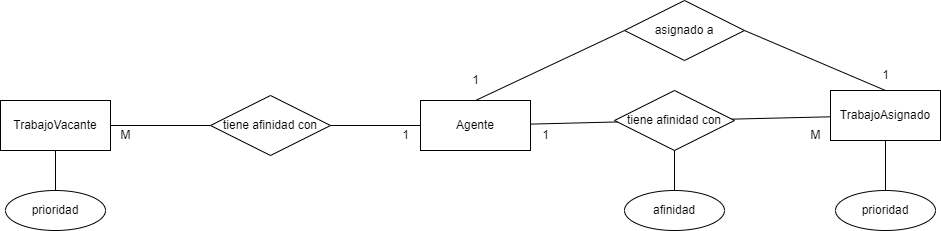

The diagram above was exported from draw.io. Its source (the exported page's mxGraphModel, read from the mxfile embedded in the PNG):
<mxGraphModel dx="1915" dy="451" grid="1" gridSize="10" guides="1" tooltips="1" connect="1" arrows="1" fold="1" page="1" pageScale="1" pageWidth="827" pageHeight="1169" math="0" shadow="0">
  <root>
    <mxCell id="0" />
    <mxCell id="1" parent="0" />
    <mxCell id="2" value="Agente" style="html=1;whiteSpace=wrap;" vertex="1" parent="1">
      <mxGeometry x="220" y="130" width="110" height="50" as="geometry" />
    </mxCell>
    <mxCell id="3" value="TrabajoAsignado" style="html=1;whiteSpace=wrap;" vertex="1" parent="1">
      <mxGeometry x="630" y="120" width="110" height="50" as="geometry" />
    </mxCell>
    <mxCell id="4" value="TrabajoVacante" style="html=1;whiteSpace=wrap;" vertex="1" parent="1">
      <mxGeometry x="-200" y="130" width="110" height="50" as="geometry" />
    </mxCell>
    <mxCell id="5" value="tiene afinidad con" style="shape=rhombus;perimeter=rhombusPerimeter;whiteSpace=wrap;html=1;align=center;" vertex="1" parent="1">
      <mxGeometry x="414" y="120" width="120" height="60" as="geometry" />
    </mxCell>
    <mxCell id="6" value="" style="endArrow=none;html=1;rounded=0;" edge="1" source="2" target="5" parent="1">
      <mxGeometry width="50" height="50" relative="1" as="geometry">
        <mxPoint x="390" y="190" as="sourcePoint" />
        <mxPoint x="440" y="140" as="targetPoint" />
      </mxGeometry>
    </mxCell>
    <mxCell id="7" value="" style="endArrow=none;html=1;rounded=0;" edge="1" source="5" target="3" parent="1">
      <mxGeometry width="50" height="50" relative="1" as="geometry">
        <mxPoint x="340" y="156" as="sourcePoint" />
        <mxPoint x="427" y="159" as="targetPoint" />
      </mxGeometry>
    </mxCell>
    <mxCell id="8" value="M" style="text;html=1;align=center;verticalAlign=middle;resizable=0;points=[];autosize=1;strokeColor=none;fillColor=none;" vertex="1" parent="1">
      <mxGeometry x="600" y="150" width="30" height="30" as="geometry" />
    </mxCell>
    <mxCell id="9" value="1" style="text;html=1;align=center;verticalAlign=middle;resizable=0;points=[];autosize=1;strokeColor=none;fillColor=none;" vertex="1" parent="1">
      <mxGeometry x="330" y="150" width="30" height="30" as="geometry" />
    </mxCell>
    <mxCell id="10" value="afinidad" style="ellipse;whiteSpace=wrap;html=1;align=center;" vertex="1" parent="1">
      <mxGeometry x="424" y="220" width="100" height="40" as="geometry" />
    </mxCell>
    <mxCell id="11" value="" style="endArrow=none;html=1;rounded=0;" edge="1" source="10" target="5" parent="1">
      <mxGeometry width="50" height="50" relative="1" as="geometry">
        <mxPoint x="469.99999999999955" y="260" as="sourcePoint" />
        <mxPoint x="470" y="160" as="targetPoint" />
      </mxGeometry>
    </mxCell>
    <mxCell id="12" value="tiene afinidad con" style="shape=rhombus;perimeter=rhombusPerimeter;whiteSpace=wrap;html=1;align=center;" vertex="1" parent="1">
      <mxGeometry x="10" y="125" width="120" height="60" as="geometry" />
    </mxCell>
    <mxCell id="13" value="" style="endArrow=none;html=1;rounded=0;" edge="1" source="12" target="4" parent="1">
      <mxGeometry width="50" height="50" relative="1" as="geometry">
        <mxPoint x="-40" y="155" as="sourcePoint" />
        <mxPoint x="337" y="161" as="targetPoint" />
      </mxGeometry>
    </mxCell>
    <mxCell id="14" value="" style="endArrow=none;html=1;rounded=0;" edge="1" source="2" target="12" parent="1">
      <mxGeometry width="50" height="50" relative="1" as="geometry">
        <mxPoint x="20" y="165" as="sourcePoint" />
        <mxPoint x="50" y="160" as="targetPoint" />
      </mxGeometry>
    </mxCell>
    <mxCell id="15" value="1" style="text;html=1;align=center;verticalAlign=middle;resizable=0;points=[];autosize=1;strokeColor=none;fillColor=none;" vertex="1" parent="1">
      <mxGeometry x="190" y="150" width="30" height="30" as="geometry" />
    </mxCell>
    <mxCell id="16" value="M" style="text;html=1;align=center;verticalAlign=middle;resizable=0;points=[];autosize=1;strokeColor=none;fillColor=none;" vertex="1" parent="1">
      <mxGeometry x="-90" y="150" width="30" height="30" as="geometry" />
    </mxCell>
    <mxCell id="17" value="asignado a" style="shape=rhombus;perimeter=rhombusPerimeter;whiteSpace=wrap;html=1;align=center;" vertex="1" parent="1">
      <mxGeometry x="424" y="30" width="120" height="60" as="geometry" />
    </mxCell>
    <mxCell id="18" value="" style="endArrow=none;html=1;rounded=0;exitX=0.5;exitY=0;exitDx=0;exitDy=0;entryX=0;entryY=0.5;entryDx=0;entryDy=0;" edge="1" source="2" target="17" parent="1">
      <mxGeometry width="50" height="50" relative="1" as="geometry">
        <mxPoint x="340" y="164" as="sourcePoint" />
        <mxPoint x="427" y="161" as="targetPoint" />
      </mxGeometry>
    </mxCell>
    <mxCell id="19" value="" style="endArrow=none;html=1;rounded=0;exitX=0.5;exitY=0;exitDx=0;exitDy=0;entryX=1;entryY=0.5;entryDx=0;entryDy=0;" edge="1" source="3" target="17" parent="1">
      <mxGeometry width="50" height="50" relative="1" as="geometry">
        <mxPoint x="285" y="140" as="sourcePoint" />
        <mxPoint x="414" y="70" as="targetPoint" />
      </mxGeometry>
    </mxCell>
    <mxCell id="20" value="1" style="text;html=1;align=center;verticalAlign=middle;resizable=0;points=[];autosize=1;strokeColor=none;fillColor=none;" vertex="1" parent="1">
      <mxGeometry x="260" y="95" width="30" height="30" as="geometry" />
    </mxCell>
    <mxCell id="21" value="1" style="text;html=1;align=center;verticalAlign=middle;resizable=0;points=[];autosize=1;strokeColor=none;fillColor=none;" vertex="1" parent="1">
      <mxGeometry x="670" y="90" width="30" height="30" as="geometry" />
    </mxCell>
    <mxCell id="22" value="prioridad" style="ellipse;whiteSpace=wrap;html=1;align=center;" vertex="1" parent="1">
      <mxGeometry x="635" y="220" width="100" height="40" as="geometry" />
    </mxCell>
    <mxCell id="23" value="" style="endArrow=none;html=1;rounded=0;" edge="1" source="22" target="3" parent="1">
      <mxGeometry width="50" height="50" relative="1" as="geometry">
        <mxPoint x="340" y="240" as="sourcePoint" />
        <mxPoint x="390" y="190" as="targetPoint" />
      </mxGeometry>
    </mxCell>
    <mxCell id="24" value="prioridad" style="ellipse;whiteSpace=wrap;html=1;align=center;" vertex="1" parent="1">
      <mxGeometry x="-195" y="220" width="100" height="40" as="geometry" />
    </mxCell>
    <mxCell id="25" value="" style="endArrow=none;html=1;rounded=0;exitX=0.5;exitY=0;exitDx=0;exitDy=0;" edge="1" source="24" target="4" parent="1">
      <mxGeometry width="50" height="50" relative="1" as="geometry">
        <mxPoint x="250" y="240" as="sourcePoint" />
        <mxPoint x="300" y="190" as="targetPoint" />
      </mxGeometry>
    </mxCell>
  </root>
</mxGraphModel>